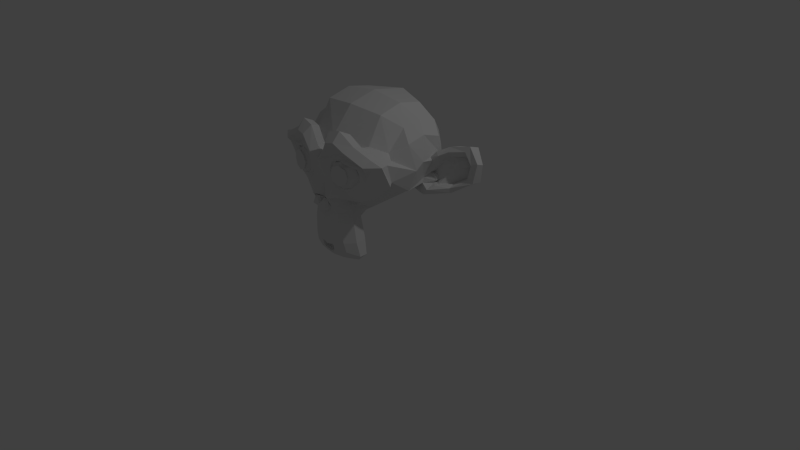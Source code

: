 # Source: UVTest.blend  (saved by Blender 2.75.0; exported with 4.5.12 LTS)
import bpy
from mathutils import Matrix  # noqa: F401  (used for matrix-valued properties, if any)

bpy.ops.wm.read_factory_settings(use_empty=True)
scene = bpy.context.scene
scene.name = 'Scene'

# ---- collections
col_collection_1 = bpy.data.collections.new('Collection 1'); scene.collection.children.link(col_collection_1)

# ---- world
world_world = bpy.data.worlds.new('World'); scene.world = world_world
world_world.color = (0.05088, 0.05088, 0.05088)
world_world.use_sun_shadow = False
world_world.sun_shadow_jitter_overblur = 0.0
world_world.cycles.sampling_method = 'MANUAL'
world_world.cycles.sample_map_resolution = 256

# ---- cameras
cam_camera = bpy.data.cameras.new('Camera')
cam_camera.clip_end = 100.0
cam_camera.lens = 35.0
cam_camera.sensor_width = 32.0
cam_camera.sensor_height = 18.0
cam_camera.ortho_scale = 7.314
cam_camera.dof.focus_distance = 0.0
cam_camera.dof.aperture_fstop = 128.0

# ---- lights
light_lamp = bpy.data.lights.new('Lamp', 'POINT')
light_lamp.transmission_factor = 0.0
light_lamp.cutoff_distance = 30.0
light_lamp.energy = 100.0
light_lamp.shadow_buffer_clip_start = 1.001
light_lamp.shadow_soft_size = 0.1
light_lamp.shadow_maximum_resolution = 0.006
light_lamp.use_absolute_resolution = True
light_lamp.cycles.use_multiple_importance_sampling = False

# ---- meshes
me_suzanne = bpy.data.meshes.new('Suzanne')
me_suzanne.from_pydata([(0.4375, -0.7656, 0.1641), (-0.4375, -0.7656, 0.1641), (0.5, -0.6875, 0.09375), (-0.5, -0.6875, 0.09375), (0.5469, -0.5781, 0.05469), (-0.5469, -0.5781, 0.05469), (0.3516, -0.6172, -0.02344), (-0.3516, -0.6172, -0.02344), (0.3516, -0.7188, 0.03125), (-0.3516, -0.7188, 0.03125), (0.3516, -0.7812, 0.1328), (-0.3516, -0.7812, 0.1328), (0.2734, -0.7969, 0.1641), (-0.2734, -0.7969, 0.1641), (0.2031, -0.7422, 0.09375), (-0.2031, -0.7422, 0.09375), (0.1562, -0.6484, 0.05469), (-0.1562, -0.6484, 0.05469), (0.07812, -0.6562, 0.2422), (-0.07812, -0.6562, 0.2422), (0.1406, -0.7422, 0.2422), (-0.1406, -0.7422, 0.2422), (0.2422, -0.7969, 0.2422), (-0.2422, -0.7969, 0.2422), (0.2734, -0.7969, 0.3281), (-0.2734, -0.7969, 0.3281), (0.2031, -0.7422, 0.3906), (-0.2031, -0.7422, 0.3906), (0.1562, -0.6484, 0.4375), (-0.1562, -0.6484, 0.4375), (0.3516, -0.6172, 0.5156), (-0.3516, -0.6172, 0.5156), (0.3516, -0.7188, 0.4531), (-0.3516, -0.7188, 0.4531), (0.3516, -0.7812, 0.3594), (-0.3516, -0.7812, 0.3594), (0.4375, -0.7656, 0.3281), (-0.4375, -0.7656, 0.3281), (0.5, -0.6875, 0.3906), (-0.5, -0.6875, 0.3906), (0.5469, -0.5781, 0.4375), (-0.5469, -0.5781, 0.4375), (0.625, -0.5625, 0.2422), (-0.625, -0.5625, 0.2422), (0.5625, -0.6719, 0.2422), (-0.5625, -0.6719, 0.2422), (0.4688, -0.7578, 0.2422), (-0.4688, -0.7578, 0.2422), (0.4766, -0.7734, 0.2422), (-0.4766, -0.7734, 0.2422), (0.4453, -0.7812, 0.3359), (-0.4453, -0.7812, 0.3359), (0.3516, -0.8047, 0.375), (-0.3516, -0.8047, 0.375), (0.2656, -0.8203, 0.3359), (-0.2656, -0.8203, 0.3359), (0.2266, -0.8203, 0.2422), (-0.2266, -0.8203, 0.2422), (0.2656, -0.8203, 0.1562), (-0.2656, -0.8203, 0.1562), (0.3516, -0.8281, 0.2422), (-0.3516, -0.8281, 0.2422), (0.3516, -0.8047, 0.1172), (-0.3516, -0.8047, 0.1172), (0.4453, -0.7812, 0.1562), (-0.4453, -0.7812, 0.1562), (0.0, -0.7422, 0.4297), (0.0, -0.8203, 0.3516), (0.0, -0.7344, -0.6797), (0.0, -0.7812, -0.3203), (0.0, -0.7969, -0.1875), (0.0, -0.7188, -0.7734), (0.0, -0.6016, 0.4062), (0.0, -0.5703, 0.5703), (0.0, 0.5469, 0.8984), (0.0, 0.8516, 0.5625), (0.0, 0.8281, 0.07031), (0.0, 0.3516, -0.3828), (0.2031, -0.5625, -0.1875), (-0.2031, -0.5625, -0.1875), (0.3125, -0.5703, -0.4375), (-0.3125, -0.5703, -0.4375), (0.3516, -0.5703, -0.6953), (-0.3516, -0.5703, -0.6953), (0.3672, -0.5312, -0.8906), (-0.3672, -0.5312, -0.8906), (0.3281, -0.5234, -0.9453), (-0.3281, -0.5234, -0.9453), (0.1797, -0.5547, -0.9688), (-0.1797, -0.5547, -0.9688), (0.0, -0.5781, -0.9844), (0.4375, -0.5312, -0.1406), (-0.4375, -0.5312, -0.1406), (0.6328, -0.5391, -0.03906), (-0.6328, -0.5391, -0.03906), (0.8281, -0.4453, 0.1484), (-0.8281, -0.4453, 0.1484), (0.8594, -0.5938, 0.4297), (-0.8594, -0.5938, 0.4297), (0.7109, -0.625, 0.4844), (-0.7109, -0.625, 0.4844), (0.4922, -0.6875, 0.6016), (-0.4922, -0.6875, 0.6016), (0.3203, -0.7344, 0.7578), (-0.3203, -0.7344, 0.7578), (0.1562, -0.7578, 0.7188), (-0.1562, -0.7578, 0.7188), (0.0625, -0.75, 0.4922), (-0.0625, -0.75, 0.4922), (0.1641, -0.7734, 0.4141), (-0.1641, -0.7734, 0.4141), (0.125, -0.7656, 0.3047), (-0.125, -0.7656, 0.3047), (0.2031, -0.7422, 0.09375), (-0.2031, -0.7422, 0.09375), (0.375, -0.7031, 0.01562), (-0.375, -0.7031, 0.01562), (0.4922, -0.6719, 0.0625), (-0.4922, -0.6719, 0.0625), (0.625, -0.6484, 0.1875), (-0.625, -0.6484, 0.1875), (0.6406, -0.6484, 0.2969), (-0.6406, -0.6484, 0.2969), (0.6016, -0.6641, 0.375), (-0.6016, -0.6641, 0.375), (0.4297, -0.7188, 0.4375), (-0.4297, -0.7188, 0.4375), (0.25, -0.7578, 0.4688), (-0.25, -0.7578, 0.4688), (0.0, -0.7344, -0.7656), (0.1094, -0.7344, -0.7188), (-0.1094, -0.7344, -0.7188), (0.1172, -0.7109, -0.8359), (-0.1172, -0.7109, -0.8359), (0.0625, -0.6953, -0.8828), (-0.0625, -0.6953, -0.8828), (0.0, -0.6875, -0.8906), (0.0, -0.75, -0.1953), (0.0, -0.7422, -0.1406), (0.1016, -0.7422, -0.1484), (-0.1016, -0.7422, -0.1484), (0.125, -0.75, -0.2266), (-0.125, -0.75, -0.2266), (0.08594, -0.7422, -0.2891), (-0.08594, -0.7422, -0.2891), (0.3984, -0.6719, -0.04688), (-0.3984, -0.6719, -0.04688), (0.6172, -0.625, 0.05469), (-0.6172, -0.625, 0.05469), (0.7266, -0.6016, 0.2031), (-0.7266, -0.6016, 0.2031), (0.7422, -0.6562, 0.375), (-0.7422, -0.6562, 0.375), (0.6875, -0.7266, 0.4141), (-0.6875, -0.7266, 0.4141), (0.4375, -0.7969, 0.5469), (-0.4375, -0.7969, 0.5469), (0.3125, -0.8359, 0.6406), (-0.3125, -0.8359, 0.6406), (0.2031, -0.8516, 0.6172), (-0.2031, -0.8516, 0.6172), (0.1016, -0.8438, 0.4297), (-0.1016, -0.8438, 0.4297), (0.125, -0.8125, -0.1016), (-0.125, -0.8125, -0.1016), (0.2109, -0.7109, -0.4453), (-0.2109, -0.7109, -0.4453), (0.25, -0.6875, -0.7031), (-0.25, -0.6875, -0.7031), (0.2656, -0.6641, -0.8203), (-0.2656, -0.6641, -0.8203), (0.2344, -0.6328, -0.9141), (-0.2344, -0.6328, -0.9141), (0.1641, -0.6328, -0.9297), (-0.1641, -0.6328, -0.9297), (0.0, -0.6406, -0.9453), (0.0, -0.7266, 0.04688), (0.0, -0.7656, 0.2109), (0.3281, -0.7422, 0.4766), (-0.3281, -0.7422, 0.4766), (0.1641, -0.75, 0.1406), (-0.1641, -0.75, 0.1406), (0.1328, -0.7578, 0.2109), (-0.1328, -0.7578, 0.2109), (0.1172, -0.7344, -0.6875), (-0.1172, -0.7344, -0.6875), (0.07812, -0.75, -0.4453), (-0.07812, -0.75, -0.4453), (0.0, -0.75, -0.4453), (0.0, -0.7422, -0.3281), (0.09375, -0.7812, -0.2734), (-0.09375, -0.7812, -0.2734), (0.1328, -0.7969, -0.2266), (-0.1328, -0.7969, -0.2266), (0.1094, -0.7812, -0.1328), (-0.1094, -0.7812, -0.1328), (0.03906, -0.7812, -0.125), (-0.03906, -0.7812, -0.125), (0.0, -0.8281, -0.2031), (0.04688, -0.8125, -0.1484), (-0.04688, -0.8125, -0.1484), (0.09375, -0.8125, -0.1562), (-0.09375, -0.8125, -0.1562), (0.1094, -0.8281, -0.2266), (-0.1094, -0.8281, -0.2266), (0.07812, -0.8047, -0.25), (-0.07812, -0.8047, -0.25), (0.0, -0.8047, -0.2891), (0.2578, -0.5547, -0.3125), (-0.2578, -0.5547, -0.3125), (0.1641, -0.7109, -0.2422), (-0.1641, -0.7109, -0.2422), (0.1797, -0.7109, -0.3125), (-0.1797, -0.7109, -0.3125), (0.2344, -0.5547, -0.25), (-0.2344, -0.5547, -0.25), (0.0, -0.6875, -0.875), (0.04688, -0.6875, -0.8672), (-0.04688, -0.6875, -0.8672), (0.09375, -0.7109, -0.8203), (-0.09375, -0.7109, -0.8203), (0.09375, -0.7266, -0.7422), (-0.09375, -0.7266, -0.7422), (0.0, -0.6562, -0.7812), (0.09375, -0.6641, -0.75), (-0.09375, -0.6641, -0.75), (0.09375, -0.6406, -0.8125), (-0.09375, -0.6406, -0.8125), (0.04688, -0.6328, -0.8516), (-0.04688, -0.6328, -0.8516), (0.0, -0.6328, -0.8594), (0.1719, -0.7812, 0.2188), (-0.1719, -0.7812, 0.2188), (0.1875, -0.7734, 0.1562), (-0.1875, -0.7734, 0.1562), (0.3359, -0.7578, 0.4297), (-0.3359, -0.7578, 0.4297), (0.2734, -0.7734, 0.4219), (-0.2734, -0.7734, 0.4219), (0.4219, -0.7734, 0.3984), (-0.4219, -0.7734, 0.3984), (0.5625, -0.6953, 0.3516), (-0.5625, -0.6953, 0.3516), (0.5859, -0.6875, 0.2891), (-0.5859, -0.6875, 0.2891), (0.5781, -0.6797, 0.1953), (-0.5781, -0.6797, 0.1953), (0.4766, -0.7188, 0.1016), (-0.4766, -0.7188, 0.1016), (0.375, -0.7422, 0.0625), (-0.375, -0.7422, 0.0625), (0.2266, -0.7812, 0.1094), (-0.2266, -0.7812, 0.1094), (0.1797, -0.7812, 0.2969), (-0.1797, -0.7812, 0.2969), (0.2109, -0.7812, 0.375), (-0.2109, -0.7812, 0.375), (0.2344, -0.7578, 0.3594), (-0.2344, -0.7578, 0.3594), (0.1953, -0.7578, 0.2969), (-0.1953, -0.7578, 0.2969), (0.2422, -0.7578, 0.125), (-0.2422, -0.7578, 0.125), (0.375, -0.7266, 0.08594), (-0.375, -0.7266, 0.08594), (0.4609, -0.7031, 0.1172), (-0.4609, -0.7031, 0.1172), (0.5469, -0.6719, 0.2109), (-0.5469, -0.6719, 0.2109), (0.5547, -0.6719, 0.2812), (-0.5547, -0.6719, 0.2812), (0.5312, -0.6797, 0.3359), (-0.5312, -0.6797, 0.3359), (0.4141, -0.75, 0.3906), (-0.4141, -0.75, 0.3906), (0.2812, -0.7656, 0.3984), (-0.2812, -0.7656, 0.3984), (0.3359, -0.75, 0.4062), (-0.3359, -0.75, 0.4062), (0.2031, -0.75, 0.1719), (-0.2031, -0.75, 0.1719), (0.1953, -0.75, 0.2266), (-0.1953, -0.75, 0.2266), (0.1094, -0.6094, 0.4609), (-0.1094, -0.6094, 0.4609), (0.1953, -0.6172, 0.6641), (-0.1953, -0.6172, 0.6641), (0.3359, -0.5938, 0.6875), (-0.3359, -0.5938, 0.6875), (0.4844, -0.5547, 0.5547), (-0.4844, -0.5547, 0.5547), (0.6797, -0.4922, 0.4531), (-0.6797, -0.4922, 0.4531), (0.7969, -0.4609, 0.4062), (-0.7969, -0.4609, 0.4062), (0.7734, -0.375, 0.1641), (-0.7734, -0.375, 0.1641), (0.6016, -0.4141, 0.0), (-0.6016, -0.4141, 0.0), (0.4375, -0.4688, -0.09375), (-0.4375, -0.4688, -0.09375), (0.0, -0.2891, 0.8984), (0.0, 0.07812, 0.9844), (0.0, 0.6719, -0.1953), (0.0, -0.1875, -0.4609), (0.0, -0.4609, -0.9766), (0.0, -0.3438, -0.8047), (0.0, -0.3203, -0.5703), (0.0, -0.2812, -0.4844), (0.8516, -0.05469, 0.2344), (-0.8516, -0.05469, 0.2344), (0.8594, 0.04688, 0.3203), (-0.8594, 0.04688, 0.3203), (0.7734, 0.4375, 0.2656), (-0.7734, 0.4375, 0.2656), (0.4609, 0.7031, 0.4375), (-0.4609, 0.7031, 0.4375), (0.7344, -0.07031, -0.04688), (-0.7344, -0.07031, -0.04688), (0.5938, 0.1641, -0.125), (-0.5938, 0.1641, -0.125), (0.6406, 0.4297, -0.007812), (-0.6406, 0.4297, -0.007812), (0.3359, 0.6641, 0.05469), (-0.3359, 0.6641, 0.05469), (0.2344, -0.4062, -0.3516), (-0.2344, -0.4062, -0.3516), (0.1797, -0.2578, -0.4141), (-0.1797, -0.2578, -0.4141), (0.2891, -0.3828, -0.7109), (-0.2891, -0.3828, -0.7109), (0.25, -0.3906, -0.5), (-0.25, -0.3906, -0.5), (0.3281, -0.3984, -0.9141), (-0.3281, -0.3984, -0.9141), (0.1406, -0.3672, -0.7578), (-0.1406, -0.3672, -0.7578), (0.125, -0.3594, -0.5391), (-0.125, -0.3594, -0.5391), (0.1641, -0.4375, -0.9453), (-0.1641, -0.4375, -0.9453), (0.2188, -0.4297, -0.2812), (-0.2188, -0.4297, -0.2812), (0.2109, -0.4688, -0.2266), (-0.2109, -0.4688, -0.2266), (0.2031, -0.5, -0.1719), (-0.2031, -0.5, -0.1719), (0.2109, -0.1641, -0.3906), (-0.2109, -0.1641, -0.3906), (0.2969, 0.2656, -0.3125), (-0.2969, 0.2656, -0.3125), (0.3438, 0.5391, -0.1484), (-0.3438, 0.5391, -0.1484), (0.4531, 0.3828, 0.8672), (-0.4531, 0.3828, 0.8672), (0.4531, 0.07031, 0.9297), (-0.4531, 0.07031, 0.9297), (0.4531, -0.2344, 0.8516), (-0.4531, -0.2344, 0.8516), (0.4609, -0.4297, 0.5234), (-0.4609, -0.4297, 0.5234), (0.7266, -0.3359, 0.4062), (-0.7266, -0.3359, 0.4062), (0.6328, -0.2812, 0.4531), (-0.6328, -0.2812, 0.4531), (0.6406, -0.05469, 0.7031), (-0.6406, -0.05469, 0.7031), (0.7969, -0.125, 0.5625), (-0.7969, -0.125, 0.5625), (0.7969, 0.1172, 0.6172), (-0.7969, 0.1172, 0.6172), (0.6406, 0.1953, 0.75), (-0.6406, 0.1953, 0.75), (0.6406, 0.4453, 0.6797), (-0.6406, 0.4453, 0.6797), (0.7969, 0.3594, 0.5391), (-0.7969, 0.3594, 0.5391), (0.6172, 0.5859, 0.3281), (-0.6172, 0.5859, 0.3281), (0.4844, 0.5469, 0.02344), (-0.4844, 0.5469, 0.02344), (0.8203, 0.2031, 0.3281), (-0.8203, 0.2031, 0.3281), (0.4062, -0.1484, -0.1719), (-0.4062, -0.1484, -0.1719), (0.4297, 0.2109, -0.1953), (-0.4297, 0.2109, -0.1953), (0.8906, 0.2344, 0.4062), (-0.8906, 0.2344, 0.4062), (0.7734, 0.125, -0.1406), (-0.7734, 0.125, -0.1406), (1.039, 0.3281, -0.1016), (-1.039, 0.3281, -0.1016), (1.281, 0.4297, 0.05469), (-1.281, 0.4297, 0.05469), (1.352, 0.4219, 0.3203), (-1.352, 0.4219, 0.3203), (1.234, 0.4219, 0.5078), (-1.234, 0.4219, 0.5078), (1.023, 0.3125, 0.4766), (-1.023, 0.3125, 0.4766), (1.016, 0.2891, 0.4141), (-1.016, 0.2891, 0.4141), (1.188, 0.3906, 0.4375), (-1.188, 0.3906, 0.4375), (1.266, 0.4062, 0.2891), (-1.266, 0.4062, 0.2891), (1.211, 0.4062, 0.07812), (-1.211, 0.4062, 0.07812), (1.031, 0.3047, -0.03906), (-1.031, 0.3047, -0.03906), (0.8281, 0.1328, -0.07031), (-0.8281, 0.1328, -0.07031), (0.9219, 0.2188, 0.3594), (-0.9219, 0.2188, 0.3594), (0.9453, 0.2891, 0.3047), (-0.9453, 0.2891, 0.3047), (0.8828, 0.2109, -0.02344), (-0.8828, 0.2109, -0.02344), (1.039, 0.3672, 0.0), (-1.039, 0.3672, 0.0), (1.188, 0.4453, 0.09375), (-1.188, 0.4453, 0.09375), (1.234, 0.4453, 0.25), (-1.234, 0.4453, 0.25), (1.172, 0.4375, 0.3594), (-1.172, 0.4375, 0.3594), (1.023, 0.3594, 0.3438), (-1.023, 0.3594, 0.3438), (0.8438, 0.2109, 0.2891), (-0.8438, 0.2109, 0.2891), (0.8359, 0.2734, 0.1719), (-0.8359, 0.2734, 0.1719), (0.7578, 0.2734, 0.09375), (-0.7578, 0.2734, 0.09375), (0.8203, 0.2734, 0.08594), (-0.8203, 0.2734, 0.08594), (0.8438, 0.2734, 0.01562), (-0.8438, 0.2734, 0.01562), (0.8125, 0.2734, -0.01562), (-0.8125, 0.2734, -0.01562), (0.7266, 0.07031, 0.0), (-0.7266, 0.07031, 0.0), (0.7188, 0.1719, -0.02344), (-0.7188, 0.1719, -0.02344), (0.7188, 0.1875, 0.03906), (-0.7188, 0.1875, 0.03906), (0.7969, 0.2109, 0.2031), (-0.7969, 0.2109, 0.2031), (0.8906, 0.2656, 0.2422), (-0.8906, 0.2656, 0.2422), (0.8906, 0.3203, 0.2344), (-0.8906, 0.3203, 0.2344), (0.8125, 0.3203, -0.01562), (-0.8125, 0.3203, -0.01562), (0.8516, 0.3203, 0.01562), (-0.8516, 0.3203, 0.01562), (0.8281, 0.3203, 0.07812), (-0.8281, 0.3203, 0.07812), (0.7656, 0.3203, 0.09375), (-0.7656, 0.3203, 0.09375), (0.8438, 0.3203, 0.1719), (-0.8438, 0.3203, 0.1719), (1.039, 0.4141, 0.3281), (-1.039, 0.4141, 0.3281), (1.188, 0.4844, 0.3438), (-1.188, 0.4844, 0.3438), (1.258, 0.4922, 0.2422), (-1.258, 0.4922, 0.2422), (1.211, 0.4844, 0.08594), (-1.211, 0.4844, 0.08594), (1.047, 0.4219, 0.0), (-1.047, 0.4219, 0.0), (0.8828, 0.2656, -0.01562), (-0.8828, 0.2656, -0.01562), (0.9531, 0.3438, 0.2891), (-0.9531, 0.3438, 0.2891), (0.8906, 0.3281, 0.1094), (-0.8906, 0.3281, 0.1094), (0.9375, 0.3359, 0.0625), (-0.9375, 0.3359, 0.0625), (1.0, 0.3672, 0.125), (-1.0, 0.3672, 0.125), (0.9609, 0.3516, 0.1719), (-0.9609, 0.3516, 0.1719), (1.016, 0.375, 0.2344), (-1.016, 0.375, 0.2344), (1.055, 0.3828, 0.1875), (-1.055, 0.3828, 0.1875), (1.109, 0.3906, 0.2109), (-1.109, 0.3906, 0.2109), (1.086, 0.3906, 0.2734), (-1.086, 0.3906, 0.2734), (1.023, 0.4844, 0.4375), (-1.023, 0.4844, 0.4375), (1.25, 0.5469, 0.4688), (-1.25, 0.5469, 0.4688), (1.367, 0.5, 0.2969), (-1.367, 0.5, 0.2969), (1.312, 0.5312, 0.05469), (-1.312, 0.5312, 0.05469), (1.039, 0.4922, -0.08594), (-1.039, 0.4922, -0.08594), (0.7891, 0.3281, -0.125), (-0.7891, 0.3281, -0.125), (0.8594, 0.3828, 0.3828), (-0.8594, 0.3828, 0.3828)], [], [(46, 0, 2, 44), (3, 1, 47, 45), (44, 2, 4, 42), (5, 3, 45, 43), (2, 8, 6, 4), (7, 9, 3, 5), (0, 10, 8, 2), (9, 11, 1, 3), (10, 12, 14, 8), (15, 13, 11, 9), (8, 14, 16, 6), (17, 15, 9, 7), (14, 20, 18, 16), (19, 21, 15, 17), (12, 22, 20, 14), (21, 23, 13, 15), (22, 24, 26, 20), (27, 25, 23, 21), (20, 26, 28, 18), (29, 27, 21, 19), (26, 32, 30, 28), (31, 33, 27, 29), (24, 34, 32, 26), (33, 35, 25, 27), (34, 36, 38, 32), (39, 37, 35, 33), (32, 38, 40, 30), (41, 39, 33, 31), (38, 44, 42, 40), (43, 45, 39, 41), (36, 46, 44, 38), (45, 47, 37, 39), (46, 36, 50, 48), (51, 37, 47, 49), (36, 34, 52, 50), (53, 35, 37, 51), (34, 24, 54, 52), (55, 25, 35, 53), (24, 22, 56, 54), (57, 23, 25, 55), (22, 12, 58, 56), (59, 13, 23, 57), (12, 10, 62, 58), (63, 11, 13, 59), (10, 0, 64, 62), (65, 1, 11, 63), (0, 46, 48, 64), (49, 47, 1, 65), (60, 64, 48), (49, 65, 61), (62, 64, 60), (61, 65, 63), (60, 58, 62), (63, 59, 61), (60, 56, 58), (59, 57, 61), (60, 54, 56), (57, 55, 61), (60, 52, 54), (55, 53, 61), (60, 50, 52), (53, 51, 61), (60, 48, 50), (51, 49, 61), (88, 173, 175, 90), (175, 174, 89, 90), (86, 171, 173, 88), (174, 172, 87, 89), (84, 169, 171, 86), (172, 170, 85, 87), (82, 167, 169, 84), (170, 168, 83, 85), (80, 165, 167, 82), (168, 166, 81, 83), (78, 91, 145, 163), (146, 92, 79, 164), (91, 93, 147, 145), (148, 94, 92, 146), (93, 95, 149, 147), (150, 96, 94, 148), (95, 97, 151, 149), (152, 98, 96, 150), (97, 99, 153, 151), (154, 100, 98, 152), (99, 101, 155, 153), (156, 102, 100, 154), (101, 103, 157, 155), (158, 104, 102, 156), (103, 105, 159, 157), (160, 106, 104, 158), (105, 107, 161, 159), (162, 108, 106, 160), (107, 66, 67, 161), (67, 66, 108, 162), (109, 127, 159, 161), (160, 128, 110, 162), (127, 178, 157, 159), (158, 179, 128, 160), (125, 155, 157, 178), (158, 156, 126, 179), (123, 153, 155, 125), (156, 154, 124, 126), (121, 151, 153, 123), (154, 152, 122, 124), (119, 149, 151, 121), (152, 150, 120, 122), (117, 147, 149, 119), (150, 148, 118, 120), (115, 145, 147, 117), (148, 146, 116, 118), (113, 163, 145, 115), (146, 164, 114, 116), (113, 180, 176, 163), (176, 181, 114, 164), (109, 161, 67, 111), (67, 162, 110, 112), (111, 67, 177, 182), (177, 67, 112, 183), (176, 180, 182, 177), (183, 181, 176, 177), (134, 136, 175, 173), (175, 136, 135, 174), (132, 134, 173, 171), (174, 135, 133, 172), (130, 132, 171, 169), (172, 133, 131, 170), (165, 186, 184, 167), (185, 187, 166, 168), (130, 169, 167, 184), (168, 170, 131, 185), (143, 189, 188, 186), (188, 189, 144, 187), (184, 186, 188, 68), (188, 187, 185, 68), (129, 130, 184, 68), (185, 131, 129, 68), (141, 192, 190, 143), (191, 193, 142, 144), (139, 194, 192, 141), (193, 195, 140, 142), (138, 196, 194, 139), (195, 197, 138, 140), (137, 70, 196, 138), (197, 70, 137, 138), (189, 143, 190, 69), (191, 144, 189, 69), (69, 190, 205, 207), (206, 191, 69, 207), (70, 198, 199, 196), (200, 198, 70, 197), (196, 199, 201, 194), (202, 200, 197, 195), (194, 201, 203, 192), (204, 202, 195, 193), (192, 203, 205, 190), (206, 204, 193, 191), (198, 203, 201, 199), (202, 204, 198, 200), (198, 207, 205, 203), (206, 207, 198, 204), (138, 139, 163, 176), (164, 140, 138, 176), (139, 141, 210, 163), (211, 142, 140, 164), (141, 143, 212, 210), (213, 144, 142, 211), (143, 186, 165, 212), (166, 187, 144, 213), (80, 208, 212, 165), (213, 209, 81, 166), (208, 214, 210, 212), (211, 215, 209, 213), (78, 163, 210, 214), (211, 164, 79, 215), (130, 129, 71, 221), (71, 129, 131, 222), (132, 130, 221, 219), (222, 131, 133, 220), (134, 132, 219, 217), (220, 133, 135, 218), (136, 134, 217, 216), (218, 135, 136, 216), (216, 217, 228, 230), (229, 218, 216, 230), (217, 219, 226, 228), (227, 220, 218, 229), (219, 221, 224, 226), (225, 222, 220, 227), (221, 71, 223, 224), (223, 71, 222, 225), (223, 230, 228, 224), (229, 230, 223, 225), (224, 228, 226), (227, 229, 225), (182, 180, 233, 231), (234, 181, 183, 232), (111, 182, 231, 253), (232, 183, 112, 254), (109, 111, 253, 255), (254, 112, 110, 256), (180, 113, 251, 233), (252, 114, 181, 234), (113, 115, 249, 251), (250, 116, 114, 252), (115, 117, 247, 249), (248, 118, 116, 250), (117, 119, 245, 247), (246, 120, 118, 248), (119, 121, 243, 245), (244, 122, 120, 246), (121, 123, 241, 243), (242, 124, 122, 244), (123, 125, 239, 241), (240, 126, 124, 242), (125, 178, 235, 239), (236, 179, 126, 240), (178, 127, 237, 235), (238, 128, 179, 236), (127, 109, 255, 237), (256, 110, 128, 238), (237, 255, 257, 275), (258, 256, 238, 276), (235, 237, 275, 277), (276, 238, 236, 278), (239, 235, 277, 273), (278, 236, 240, 274), (241, 239, 273, 271), (274, 240, 242, 272), (243, 241, 271, 269), (272, 242, 244, 270), (245, 243, 269, 267), (270, 244, 246, 268), (247, 245, 267, 265), (268, 246, 248, 266), (249, 247, 265, 263), (266, 248, 250, 264), (251, 249, 263, 261), (264, 250, 252, 262), (233, 251, 261, 279), (262, 252, 234, 280), (255, 253, 259, 257), (260, 254, 256, 258), (253, 231, 281, 259), (282, 232, 254, 260), (231, 233, 279, 281), (280, 234, 232, 282), (66, 107, 283, 72), (284, 108, 66, 72), (107, 105, 285, 283), (286, 106, 108, 284), (105, 103, 287, 285), (288, 104, 106, 286), (103, 101, 289, 287), (290, 102, 104, 288), (101, 99, 291, 289), (292, 100, 102, 290), (99, 97, 293, 291), (294, 98, 100, 292), (97, 95, 295, 293), (296, 96, 98, 294), (95, 93, 297, 295), (298, 94, 96, 296), (93, 91, 299, 297), (300, 92, 94, 298), (307, 308, 327, 337), (328, 308, 307, 338), (306, 307, 337, 335), (338, 307, 306, 336), (305, 306, 335, 339), (336, 306, 305, 340), (88, 90, 305, 339), (305, 90, 89, 340), (86, 88, 339, 333), (340, 89, 87, 334), (84, 86, 333, 329), (334, 87, 85, 330), (82, 84, 329, 331), (330, 85, 83, 332), (329, 335, 337, 331), (338, 336, 330, 332), (329, 333, 339, 335), (340, 334, 330, 336), (325, 331, 337, 327), (338, 332, 326, 328), (80, 82, 331, 325), (332, 83, 81, 326), (208, 341, 343, 214), (344, 342, 209, 215), (80, 325, 341, 208), (342, 326, 81, 209), (78, 214, 343, 345), (344, 215, 79, 346), (78, 345, 299, 91), (300, 346, 79, 92), (76, 323, 351, 303), (352, 324, 76, 303), (303, 351, 349, 77), (350, 352, 303, 77), (77, 349, 347, 304), (348, 350, 77, 304), (304, 347, 327, 308), (328, 348, 304, 308), (325, 327, 347, 341), (348, 328, 326, 342), (295, 297, 317, 309), (318, 298, 296, 310), (75, 315, 323, 76), (324, 316, 75, 76), (301, 357, 355, 302), (356, 358, 301, 302), (302, 355, 353, 74), (354, 356, 302, 74), (74, 353, 315, 75), (316, 354, 74, 75), (291, 293, 361, 363), (362, 294, 292, 364), (363, 361, 367, 365), (368, 362, 364, 366), (365, 367, 369, 371), (370, 368, 366, 372), (371, 369, 375, 373), (376, 370, 372, 374), (313, 377, 373, 375), (374, 378, 314, 376), (315, 353, 373, 377), (374, 354, 316, 378), (353, 355, 371, 373), (372, 356, 354, 374), (355, 357, 365, 371), (366, 358, 356, 372), (357, 359, 363, 365), (364, 360, 358, 366), (289, 291, 363, 359), (364, 292, 290, 360), (73, 359, 357, 301), (358, 360, 73, 301), (283, 285, 287, 289), (288, 286, 284, 290), (283, 289, 359, 73), (360, 290, 284, 73), (72, 283, 73), (73, 284, 72), (293, 295, 309, 361), (310, 296, 294, 362), (309, 311, 367, 361), (368, 312, 310, 362), (311, 381, 369, 367), (370, 382, 312, 368), (313, 375, 369, 381), (370, 376, 314, 382), (347, 349, 385, 383), (386, 350, 348, 384), (317, 383, 385, 319), (386, 384, 318, 320), (297, 299, 383, 317), (384, 300, 298, 318), (299, 343, 341, 383), (342, 344, 300, 384), (341, 347, 383), (384, 348, 342), (299, 345, 343), (344, 346, 300), (313, 321, 379, 377), (380, 322, 314, 378), (315, 377, 379, 323), (380, 378, 316, 324), (319, 385, 379, 321), (380, 386, 320, 322), (349, 351, 379, 385), (380, 352, 350, 386), (323, 379, 351), (352, 380, 324), (399, 387, 413, 401), (414, 388, 400, 402), (399, 401, 403, 397), (404, 402, 400, 398), (397, 403, 405, 395), (406, 404, 398, 396), (395, 405, 407, 393), (408, 406, 396, 394), (393, 407, 409, 391), (410, 408, 394, 392), (391, 409, 411, 389), (412, 410, 392, 390), (409, 419, 417, 411), (418, 420, 410, 412), (407, 421, 419, 409), (420, 422, 408, 410), (405, 423, 421, 407), (422, 424, 406, 408), (403, 425, 423, 405), (424, 426, 404, 406), (401, 427, 425, 403), (426, 428, 402, 404), (401, 413, 415, 427), (416, 414, 402, 428), (317, 319, 443, 441), (444, 320, 318, 442), (319, 389, 411, 443), (412, 390, 320, 444), (309, 317, 441, 311), (442, 318, 310, 312), (381, 429, 413, 387), (414, 430, 382, 388), (411, 417, 439, 443), (440, 418, 412, 444), (437, 445, 443, 439), (444, 446, 438, 440), (433, 445, 437, 435), (438, 446, 434, 436), (431, 447, 445, 433), (446, 448, 432, 434), (429, 447, 431, 449), (432, 448, 430, 450), (413, 429, 449, 415), (450, 430, 414, 416), (311, 447, 429, 381), (430, 448, 312, 382), (311, 441, 445, 447), (446, 442, 312, 448), (441, 443, 445), (446, 444, 442), (415, 449, 451, 475), (452, 450, 416, 476), (449, 431, 461, 451), (462, 432, 450, 452), (431, 433, 459, 461), (460, 434, 432, 462), (433, 435, 457, 459), (458, 436, 434, 460), (435, 437, 455, 457), (456, 438, 436, 458), (437, 439, 453, 455), (454, 440, 438, 456), (439, 417, 473, 453), (474, 418, 440, 454), (427, 415, 475, 463), (476, 416, 428, 464), (425, 427, 463, 465), (464, 428, 426, 466), (423, 425, 465, 467), (466, 426, 424, 468), (421, 423, 467, 469), (468, 424, 422, 470), (419, 421, 469, 471), (470, 422, 420, 472), (417, 419, 471, 473), (472, 420, 418, 474), (457, 455, 479, 477), (480, 456, 458, 478), (477, 479, 481, 483), (482, 480, 478, 484), (483, 481, 487, 485), (488, 482, 484, 486), (485, 487, 489, 491), (490, 488, 486, 492), (463, 475, 485, 491), (486, 476, 464, 492), (451, 483, 485, 475), (486, 484, 452, 476), (451, 461, 477, 483), (478, 462, 452, 484), (457, 477, 461, 459), (462, 478, 458, 460), (453, 473, 479, 455), (480, 474, 454, 456), (471, 481, 479, 473), (480, 482, 472, 474), (469, 487, 481, 471), (482, 488, 470, 472), (467, 489, 487, 469), (488, 490, 468, 470), (465, 491, 489, 467), (490, 492, 466, 468), (463, 491, 465), (466, 492, 464), (391, 389, 503, 501), (504, 390, 392, 502), (393, 391, 501, 499), (502, 392, 394, 500), (395, 393, 499, 497), (500, 394, 396, 498), (397, 395, 497, 495), (498, 396, 398, 496), (399, 397, 495, 493), (496, 398, 400, 494), (387, 399, 493, 505), (494, 400, 388, 506), (493, 501, 503, 505), (504, 502, 494, 506), (493, 495, 499, 501), (500, 496, 494, 502), (495, 497, 499), (500, 498, 496), (313, 381, 387, 505), (388, 382, 314, 506), (313, 505, 503, 321), (504, 506, 314, 322), (319, 321, 503, 389), (504, 322, 320, 390)])
_uv = me_suzanne.uv_layers.new(name='UVMap')
_uv.uv.foreach_set('vector', [0.08196, 0.7813, 0.08226, 0.7665, 0.1037, 0.7588, 0.1043, 0.7912, 0.4563, 0.7514, 0.4774, 0.76, 0.477, 0.7748, 0.4543, 0.7837, 0.1043, 0.7912, 0.1037, 0.7588, 0.1318, 0.7537, 0.1296, 0.8025, 0.4285, 0.7451, 0.4563, 0.7514, 0.4543, 0.7837, 0.4285, 0.7939, 0.1037, 0.7588, 0.08145, 0.7362, 0.0969, 0.714, 0.1318, 0.7537, 0.4651, 0.707, 0.4796, 0.7298, 0.4563, 0.7514, 0.4285, 0.7451, 0.08226, 0.7665, 0.07128, 0.7547, 0.08145, 0.7362, 0.1037, 0.7588, 0.4796, 0.7298, 0.4889, 0.7487, 0.4774, 0.76, 0.4563, 0.7514, 0.07128, 0.7547, 0.05621, 0.7545, 0.05047, 0.7356, 0.08145, 0.7362, 0.5105, 0.7306, 0.5039, 0.7492, 0.4889, 0.7487, 0.4796, 0.7298, 0.08145, 0.7362, 0.05047, 0.7356, 0.04168, 0.7086, 0.0969, 0.714, 0.5205, 0.704, 0.5105, 0.7306, 0.4796, 0.7298, 0.4651, 0.707, 0.05047, 0.7356, 0.02489, 0.7553, 0.0001796, 0.7459, 0.04168, 0.7086, 0.5603, 0.7431, 0.5352, 0.7514, 0.5105, 0.7306, 0.5205, 0.704, 0.05621, 0.7545, 0.04397, 0.7642, 0.02489, 0.7553, 0.05047, 0.7356, 0.5352, 0.7514, 0.5157, 0.7595, 0.5039, 0.7492, 0.5105, 0.7306, 0.04397, 0.7642, 0.04425, 0.7809, 0.02602, 0.7881, 0.02489, 0.7553, 0.5326, 0.7842, 0.5147, 0.7762, 0.5157, 0.7595, 0.5352, 0.7514, 0.02489, 0.7553, 0.02602, 0.7881, 0.002212, 0.8016, 0.0001796, 0.7459, 0.5558, 0.7987, 0.5326, 0.7842, 0.5352, 0.7514, 0.5603, 0.7431, 0.02602, 0.7881, 0.04794, 0.8111, 0.04176, 0.8376, 0.002212, 0.8016, 0.5147, 0.8329, 0.5097, 0.8061, 0.5326, 0.7842, 0.5558, 0.7987, 0.04425, 0.7809, 0.05444, 0.7922, 0.04794, 0.8111, 0.02602, 0.7881, 0.5097, 0.8061, 0.5041, 0.7869, 0.5147, 0.7762, 0.5326, 0.7842, 0.05444, 0.7922, 0.07056, 0.7924, 0.0798, 0.8124, 0.04794, 0.8111, 0.4778, 0.806, 0.4879, 0.7864, 0.5041, 0.7869, 0.5097, 0.8061, 0.04794, 0.8111, 0.0798, 0.8124, 0.09378, 0.8376, 0.04176, 0.8376, 0.4627, 0.8306, 0.4778, 0.806, 0.5097, 0.8061, 0.5147, 0.8329, 0.0798, 0.8124, 0.1043, 0.7912, 0.1296, 0.8025, 0.09378, 0.8376, 0.4285, 0.7939, 0.4543, 0.7837, 0.4778, 0.806, 0.4627, 0.8306, 0.07056, 0.7924, 0.08196, 0.7813, 0.1043, 0.7912, 0.0798, 0.8124, 0.4543, 0.7837, 0.477, 0.7748, 0.4879, 0.7864, 0.4778, 0.806, 0.08196, 0.7813, 0.07056, 0.7924, 0.06898, 0.7896, 0.07963, 0.7803, 0.4896, 0.7837, 0.4879, 0.7864, 0.477, 0.7748, 0.4794, 0.7739, 0.07056, 0.7924, 0.05444, 0.7922, 0.05563, 0.7877, 0.06898, 0.7896, 0.5031, 0.7824, 0.5041, 0.7869, 0.4879, 0.7864, 0.4896, 0.7837, 0.05444, 0.7922, 0.04425, 0.7809, 0.04816, 0.779, 0.05563, 0.7877, 0.5109, 0.7741, 0.5147, 0.7762, 0.5041, 0.7869, 0.5031, 0.7824, 0.04425, 0.7809, 0.04397, 0.7642, 0.0491, 0.7667, 0.04816, 0.779, 0.5105, 0.7617, 0.5157, 0.7595, 0.5147, 0.7762, 0.5109, 0.7741, 0.04397, 0.7642, 0.05621, 0.7545, 0.05732, 0.7587, 0.0491, 0.7667, 0.5027, 0.7533, 0.5039, 0.7492, 0.5157, 0.7595, 0.5105, 0.7617, 0.05621, 0.7545, 0.07128, 0.7547, 0.06878, 0.7585, 0.05732, 0.7587, 0.4912, 0.7527, 0.4889, 0.7487, 0.5039, 0.7492, 0.5027, 0.7533, 0.07128, 0.7547, 0.08226, 0.7665, 0.07913, 0.7673, 0.06878, 0.7585, 0.4805, 0.7609, 0.4774, 0.76, 0.4889, 0.7487, 0.4912, 0.7527, 0.08226, 0.7665, 0.08196, 0.7813, 0.07963, 0.7803, 0.07913, 0.7673, 0.4794, 0.7739, 0.477, 0.7748, 0.4774, 0.76, 0.4805, 0.7609, 0.06272, 0.7729, 0.07913, 0.7673, 0.07963, 0.7803, 0.4794, 0.7739, 0.4805, 0.7609, 0.4966, 0.7673, 0.06878, 0.7585, 0.07913, 0.7673, 0.06272, 0.7729, 0.4966, 0.7673, 0.4805, 0.7609, 0.4912, 0.7527, 0.06272, 0.7729, 0.05732, 0.7587, 0.06878, 0.7585, 0.4912, 0.7527, 0.5027, 0.7533, 0.4966, 0.7673, 0.06272, 0.7729, 0.0491, 0.7667, 0.05732, 0.7587, 0.5027, 0.7533, 0.5105, 0.7617, 0.4966, 0.7673, 0.06272, 0.7729, 0.04816, 0.779, 0.0491, 0.7667, 0.5105, 0.7617, 0.5109, 0.7741, 0.4966, 0.7673, 0.06272, 0.7729, 0.05563, 0.7877, 0.04816, 0.779, 0.5109, 0.7741, 0.5031, 0.7824, 0.4966, 0.7673, 0.06272, 0.7729, 0.06898, 0.7896, 0.05563, 0.7877, 0.5031, 0.7824, 0.4896, 0.7837, 0.4966, 0.7673, 0.06272, 0.7729, 0.07963, 0.7803, 0.06898, 0.7896, 0.4896, 0.7837, 0.4794, 0.7739, 0.4966, 0.7673, 0.2325, 0.7391, 0.2306, 0.7562, 0.1975, 0.758, 0.1975, 0.7434, 0.1975, 0.758, 0.1643, 0.7562, 0.1624, 0.7391, 0.1975, 0.7434, 0.2616, 0.7335, 0.2446, 0.7565, 0.2306, 0.7562, 0.2325, 0.7391, 0.1643, 0.7562, 0.1503, 0.7565, 0.1333, 0.7335, 0.1624, 0.7391, 0.5955, 0.05395, 0.5656, 0.07152, 0.5629, 0.04972, 0.592, 0.0415, 0.4361, 0.04967, 0.4334, 0.07153, 0.4034, 0.05396, 0.4069, 0.04146, 0.5964, 0.09313, 0.562, 0.09724, 0.5656, 0.07152, 0.5955, 0.05395, 0.4334, 0.07153, 0.437, 0.0973, 0.4025, 0.09324, 0.4034, 0.05396, 0.6048, 0.1541, 0.5591, 0.1623, 0.562, 0.09724, 0.5964, 0.09313, 0.437, 0.0973, 0.4401, 0.1624, 0.3943, 0.1543, 0.4025, 0.09324, 0.6138, 0.2341, 0.6543, 0.2852, 0.6206, 0.3116, 0.5416, 0.2812, 0.3792, 0.3121, 0.3452, 0.2858, 0.3856, 0.2344, 0.458, 0.2814, 0.6543, 0.2852, 0.6798, 0.3253, 0.6659, 0.3452, 0.6206, 0.3116, 0.3338, 0.3459, 0.3199, 0.326, 0.3452, 0.2858, 0.3792, 0.3121, 0.6798, 0.3253, 0.7141, 0.361, 0.6838, 0.3738, 0.6659, 0.3452, 0.3158, 0.3745, 0.2856, 0.3617, 0.3199, 0.326, 0.3338, 0.3459, 0.7141, 0.361, 0.7069, 0.3997, 0.6896, 0.4035, 0.6838, 0.3738, 0.3099, 0.404, 0.2927, 0.4002, 0.2856, 0.3617, 0.3158, 0.3745, 0.7069, 0.3997, 0.7027, 0.4202, 0.6822, 0.4173, 0.6896, 0.4035, 0.3172, 0.4178, 0.2967, 0.4205, 0.2927, 0.4002, 0.3099, 0.404, 0.7027, 0.4202, 0.6861, 0.4695, 0.6552, 0.4651, 0.6822, 0.4173, 0.3432, 0.4663, 0.3119, 0.4679, 0.2967, 0.4205, 0.3172, 0.4178, 0.6861, 0.4695, 0.665, 0.518, 0.64, 0.4963, 0.6552, 0.4651, 0.3974, 0.4773, 0.3898, 0.51, 0.3464, 0.4764, 0.3702, 0.4568, 0.6097, 0.5157, 0.5801, 0.5033, 0.5825, 0.4782, 0.6076, 0.4798, 0.4195, 0.4766, 0.4204, 0.5004, 0.3898, 0.51, 0.3974, 0.4773, 0.5801, 0.5033, 0.5293, 0.4811, 0.5401, 0.4479, 0.5825, 0.4782, 0.4607, 0.4477, 0.471, 0.4806, 0.4204, 0.5004, 0.4195, 0.4766, 0.5293, 0.4811, 0.5002, 0.4731, 0.5003, 0.4316, 0.5401, 0.4479, 0.5003, 0.4316, 0.5002, 0.4731, 0.471, 0.4806, 0.4607, 0.4477, 0.5603, 0.4311, 0.586, 0.4379, 0.5825, 0.4782, 0.5401, 0.4479, 0.4195, 0.4766, 0.4156, 0.4384, 0.4406, 0.4313, 0.4607, 0.4477, 0.586, 0.4379, 0.6054, 0.4348, 0.6076, 0.4798, 0.5825, 0.4782, 0.3974, 0.4773, 0.3966, 0.4363, 0.4156, 0.4384, 0.4195, 0.4766, 0.6291, 0.4222, 0.6337, 0.4532, 0.6076, 0.4798, 0.6054, 0.4348, 0.3974, 0.4773, 0.3702, 0.4568, 0.3724, 0.4254, 0.3966, 0.4363, 0.6647, 0.4089, 0.6822, 0.4173, 0.6552, 0.4651, 0.6386, 0.4388, 0.3432, 0.4663, 0.3172, 0.4178, 0.3347, 0.4097, 0.3604, 0.4401, 0.669, 0.3926, 0.6896, 0.4035, 0.6822, 0.4173, 0.6647, 0.4089, 0.3172, 0.4178, 0.3099, 0.404, 0.3305, 0.3934, 0.3347, 0.4097, 0.6637, 0.3716, 0.6838, 0.3738, 0.6896, 0.4035, 0.669, 0.3926, 0.3099, 0.404, 0.3158, 0.3745, 0.3359, 0.3723, 0.3305, 0.3934, 0.6377, 0.3424, 0.6659, 0.3452, 0.6838, 0.3738, 0.6637, 0.3716, 0.3158, 0.3745, 0.3338, 0.3459, 0.3621, 0.3431, 0.3359, 0.3723, 0.6103, 0.3276, 0.6206, 0.3116, 0.6659, 0.3452, 0.6377, 0.3424, 0.3338, 0.3459, 0.3792, 0.3121, 0.3895, 0.3281, 0.3621, 0.3431, 0.5612, 0.341, 0.5416, 0.2812, 0.6206, 0.3116, 0.6103, 0.3276, 0.3792, 0.3121, 0.458, 0.2814, 0.4389, 0.3413, 0.3895, 0.3281, 0.5612, 0.341, 0.5495, 0.3556, 0.5001, 0.3266, 0.5416, 0.2812, 0.5001, 0.3266, 0.4507, 0.3559, 0.4389, 0.3413, 0.458, 0.2814, 0.5603, 0.4311, 0.5401, 0.4479, 0.5003, 0.4316, 0.5409, 0.4044, 0.5003, 0.4316, 0.4607, 0.4477, 0.4406, 0.4313, 0.4596, 0.4046, 0.5409, 0.4044, 0.5003, 0.4316, 0.5002, 0.3788, 0.5405, 0.3766, 0.5002, 0.3788, 0.5003, 0.4316, 0.4596, 0.4046, 0.4598, 0.3768, 0.5001, 0.3266, 0.5495, 0.3556, 0.5405, 0.3766, 0.5002, 0.3788, 0.4598, 0.3768, 0.4507, 0.3559, 0.5001, 0.3266, 0.5002, 0.3788, 0.2119, 0.7748, 0.1975, 0.7738, 0.1975, 0.758, 0.2306, 0.7562, 0.1975, 0.758, 0.1975, 0.7738, 0.183, 0.7748, 0.1643, 0.7562, 0.2255, 0.7809, 0.2119, 0.7748, 0.2306, 0.7562, 0.2446, 0.7565, 0.1643, 0.7562, 0.183, 0.7748, 0.1694, 0.7809, 0.1503, 0.7565, 0.5264, 0.09433, 0.5329, 0.06694, 0.5629, 0.04972, 0.5656, 0.07152, 0.4361, 0.04967, 0.4661, 0.06691, 0.4727, 0.09433, 0.4334, 0.07153, 0.5591, 0.1623, 0.5209, 0.1666, 0.5286, 0.1021, 0.562, 0.09724, 0.4705, 0.1021, 0.4783, 0.1666, 0.4401, 0.1624, 0.437, 0.0973, 0.5264, 0.09433, 0.5656, 0.07152, 0.562, 0.09724, 0.5286, 0.1021, 0.437, 0.0973, 0.4334, 0.07153, 0.4727, 0.09433, 0.4705, 0.1021, 0.5266, 0.2128, 0.4997, 0.2026, 0.4996, 0.1672, 0.5209, 0.1666, 0.4996, 0.1672, 0.4997, 0.2026, 0.4727, 0.2129, 0.4783, 0.1666, 0.5286, 0.1021, 0.5209, 0.1666, 0.4996, 0.1672, 0.4996, 0.1057, 0.4996, 0.1672, 0.4783, 0.1666, 0.4705, 0.1021, 0.4996, 0.1057, 0.4996, 0.08625, 0.5264, 0.09433, 0.5286, 0.1021, 0.4996, 0.1057, 0.4705, 0.1021, 0.4727, 0.09433, 0.4996, 0.08625, 0.4996, 0.1057, 0.5392, 0.2346, 0.525, 0.2371, 0.5219, 0.2244, 0.5266, 0.2128, 0.4774, 0.2244, 0.4743, 0.2371, 0.4602, 0.2346, 0.4727, 0.2129, 0.532, 0.2602, 0.5233, 0.2523, 0.525, 0.2371, 0.5392, 0.2346, 0.4743, 0.2371, 0.476, 0.2522, 0.4675, 0.2601, 0.4602, 0.2346, 0.5005, 0.2684, 0.5121, 0.2573, 0.5233, 0.2523, 0.532, 0.2602, 0.476, 0.2522, 0.487, 0.2571, 0.5005, 0.2684, 0.4675, 0.2601, 0.4977, 0.2557, 0.4998, 0.2488, 0.5121, 0.2573, 0.5005, 0.2684, 0.487, 0.2571, 0.4998, 0.2488, 0.4977, 0.2557, 0.5005, 0.2684, 0.4997, 0.2026, 0.5266, 0.2128, 0.5219, 0.2244, 0.4997, 0.213, 0.4774, 0.2244, 0.4727, 0.2129, 0.4997, 0.2026, 0.4997, 0.213, 0.4997, 0.213, 0.5219, 0.2244, 0.5161, 0.2308, 0.4997, 0.2222, 0.4832, 0.2308, 0.4774, 0.2244, 0.4997, 0.213, 0.4997, 0.2222, 0.4998, 0.2488, 0.4997, 0.2409, 0.5116, 0.2502, 0.5121, 0.2573, 0.4876, 0.2501, 0.4997, 0.2409, 0.4998, 0.2488, 0.487, 0.2571, 0.5121, 0.2573, 0.5116, 0.2502, 0.5187, 0.2477, 0.5233, 0.2523, 0.4806, 0.2476, 0.4876, 0.2501, 0.487, 0.2571, 0.476, 0.2522, 0.5233, 0.2523, 0.5187, 0.2477, 0.519, 0.2378, 0.525, 0.2371, 0.4804, 0.2378, 0.4806, 0.2476, 0.476, 0.2522, 0.4743, 0.2371, 0.525, 0.2371, 0.519, 0.2378, 0.5161, 0.2308, 0.5219, 0.2244, 0.4832, 0.2308, 0.4804, 0.2378, 0.4743, 0.2371, 0.4774, 0.2244, 0.4997, 0.2409, 0.519, 0.2378, 0.5187, 0.2477, 0.5116, 0.2502, 0.4806, 0.2476, 0.4804, 0.2378, 0.4997, 0.2409, 0.4876, 0.2501, 0.4997, 0.2409, 0.4997, 0.2222, 0.5161, 0.2308, 0.519, 0.2378, 0.4832, 0.2308, 0.4997, 0.2222, 0.4997, 0.2409, 0.4804, 0.2378, 0.5005, 0.2684, 0.532, 0.2602, 0.5416, 0.2812, 0.5001, 0.3266, 0.458, 0.2814, 0.4675, 0.2601, 0.5005, 0.2684, 0.5001, 0.3266, 0.532, 0.2602, 0.5392, 0.2346, 0.5574, 0.2283, 0.5416, 0.2812, 0.442, 0.2284, 0.4602, 0.2346, 0.4675, 0.2601, 0.458, 0.2814, 0.5392, 0.2346, 0.5266, 0.2128, 0.5579, 0.2031, 0.5574, 0.2283, 0.4414, 0.2032, 0.4727, 0.2129, 0.4602, 0.2346, 0.442, 0.2284, 0.5266, 0.2128, 0.5209, 0.1666, 0.5591, 0.1623, 0.5579, 0.2031, 0.4401, 0.1624, 0.4783, 0.1666, 0.4727, 0.2129, 0.4414, 0.2032, 0.6048, 0.1541, 0.6113, 0.192, 0.5579, 0.2031, 0.5591, 0.1623, 0.4414, 0.2032, 0.3879, 0.1923, 0.3943, 0.1543, 0.4401, 0.1624, 0.6113, 0.192, 0.6131, 0.2118, 0.5574, 0.2283, 0.5579, 0.2031, 0.442, 0.2284, 0.3862, 0.2121, 0.3879, 0.1923, 0.4414, 0.2032, 0.6138, 0.2341, 0.5416, 0.2812, 0.5574, 0.2283, 0.6131, 0.2118, 0.442, 0.2284, 0.458, 0.2814, 0.3856, 0.2344, 0.3862, 0.2121, 0.5264, 0.09433, 0.4996, 0.08625, 0.4996, 0.08309, 0.523, 0.08841, 0.4996, 0.08309, 0.4996, 0.08625, 0.4727, 0.09433, 0.4761, 0.08841, 0.5329, 0.06694, 0.5264, 0.09433, 0.523, 0.08841, 0.5281, 0.06888, 0.4761, 0.08841, 0.4727, 0.09433, 0.4661, 0.06691, 0.471, 0.06885, 0.2119, 0.7748, 0.2255, 0.7809, 0.2221, 0.7852, 0.2087, 0.7788, 0.1728, 0.7852, 0.1694, 0.7809, 0.183, 0.7748, 0.1862, 0.7788, 0.1975, 0.7738, 0.2119, 0.7748, 0.2087, 0.7788, 0.1975, 0.7772, 0.1862, 0.7788, 0.183, 0.7748, 0.1975, 0.7738, 0.1975, 0.7772, 0.1975, 0.7772, 0.2087, 0.7788, 0.2056, 0.7906, 0.1975, 0.789, 0.1893, 0.7906, 0.1862, 0.7788, 0.1975, 0.7772, 0.1975, 0.789, 0.2087, 0.7788, 0.2221, 0.7852, 0.2154, 0.7953, 0.2056, 0.7906, 0.1795, 0.7953, 0.1728, 0.7852, 0.1862, 0.7788, 0.1893, 0.7906, 0.5281, 0.06888, 0.523, 0.08841, 0.5159, 0.07429, 0.5169, 0.06388, 0.4832, 0.07427, 0.4761, 0.08841, 0.471, 0.06885, 0.4822, 0.06384, 0.523, 0.08841, 0.4996, 0.08309, 0.4996, 0.07073, 0.5159, 0.07429, 0.4996, 0.07073, 0.4996, 0.08309, 0.4761, 0.08841, 0.4832, 0.07427, 0.4996, 0.07073, 0.4996, 0.05513, 0.5082, 0.05639, 0.5159, 0.07429, 0.491, 0.05634, 0.4996, 0.05513, 0.4996, 0.07073, 0.4832, 0.07427, 0.5159, 0.07429, 0.5082, 0.05639, 0.5169, 0.06388, 0.4822, 0.06384, 0.491, 0.05634, 0.4832, 0.07427, 0.5405, 0.3766, 0.5495, 0.3556, 0.5578, 0.3621, 0.5529, 0.3791, 0.4423, 0.3625, 0.4507, 0.3559, 0.4598, 0.3768, 0.4474, 0.3795, 0.5409, 0.4044, 0.5405, 0.3766, 0.5529, 0.3791, 0.5569, 0.3995, 0.4474, 0.3795, 0.4598, 0.3768, 0.4596, 0.4046, 0.4437, 0.3999, 0.5603, 0.4311, 0.5409, 0.4044, 0.5569, 0.3995, 0.5692, 0.4178, 0.4437, 0.3999, 0.4596, 0.4046, 0.4406, 0.4313, 0.4316, 0.4182, 0.5495, 0.3556, 0.5612, 0.341, 0.5693, 0.3513, 0.5578, 0.3621, 0.4308, 0.3517, 0.4389, 0.3413, 0.4507, 0.3559, 0.4423, 0.3625, 0.5612, 0.341, 0.6103, 0.3276, 0.6063, 0.3421, 0.5693, 0.3513, 0.3936, 0.3427, 0.3895, 0.3281, 0.4389, 0.3413, 0.4308, 0.3517, 0.6103, 0.3276, 0.6377, 0.3424, 0.6291, 0.353, 0.6063, 0.3421, 0.3707, 0.3537, 0.3621, 0.3431, 0.3895, 0.3281, 0.3936, 0.3427, 0.6377, 0.3424, 0.6637, 0.3716, 0.6523, 0.3739, 0.6291, 0.353, 0.3474, 0.3746, 0.3359, 0.3723, 0.3621, 0.3431, 0.3707, 0.3537, 0.6637, 0.3716, 0.669, 0.3926, 0.6555, 0.3936, 0.6523, 0.3739, 0.3441, 0.3944, 0.3305, 0.3934, 0.3359, 0.3723, 0.3474, 0.3746, 0.669, 0.3926, 0.6647, 0.4089, 0.6536, 0.4079, 0.6555, 0.3936, 0.3459, 0.4088, 0.3347, 0.4097, 0.3305, 0.3934, 0.3441, 0.3944, 0.6647, 0.4089, 0.6386, 0.4388, 0.627, 0.432, 0.6536, 0.4079, 0.3722, 0.4335, 0.3604, 0.4401, 0.3347, 0.4097, 0.3459, 0.4088, 0.6291, 0.4222, 0.6054, 0.4348, 0.6039, 0.4223, 0.6224, 0.4086, 0.3973, 0.4239, 0.3966, 0.4363, 0.3724, 0.4254, 0.3782, 0.4114, 0.6054, 0.4348, 0.586, 0.4379, 0.5877, 0.4246, 0.6039, 0.4223, 0.4135, 0.4255, 0.4156, 0.4384, 0.3966, 0.4363, 0.3973, 0.4239, 0.586, 0.4379, 0.5603, 0.4311, 0.5692, 0.4178, 0.5877, 0.4246, 0.4316, 0.4182, 0.4406, 0.4313, 0.4156, 0.4384, 0.4135, 0.4255, 0.5877, 0.4246, 0.5692, 0.4178, 0.5757, 0.4111, 0.5884, 0.4185, 0.4251, 0.4117, 0.4316, 0.4182, 0.4135, 0.4255, 0.4125, 0.4195, 0.6039, 0.4223, 0.5877, 0.4246, 0.5884, 0.4185, 0.602, 0.4162, 0.4125, 0.4195, 0.4135, 0.4255, 0.3973, 0.4239, 0.399, 0.4178, 0.6224, 0.4086, 0.6039, 0.4223, 0.602, 0.4162, 0.6176, 0.4052, 0.399, 0.4178, 0.3973, 0.4239, 0.3782, 0.4114, 0.3828, 0.4078, 0.6536, 0.4079, 0.627, 0.432, 0.6244, 0.4272, 0.6457, 0.405, 0.3749, 0.4287, 0.3722, 0.4335, 0.3459, 0.4088, 0.3538, 0.406, 0.6555, 0.3936, 0.6536, 0.4079, 0.6457, 0.405, 0.6482, 0.3926, 0.3538, 0.406, 0.3459, 0.4088, 0.3441, 0.3944, 0.3514, 0.3935, 0.6523, 0.3739, 0.6555, 0.3936, 0.6482, 0.3926, 0.6457, 0.3779, 0.3514, 0.3935, 0.3441, 0.3944, 0.3474, 0.3746, 0.3541, 0.3787, 0.6291, 0.353, 0.6523, 0.3739, 0.6457, 0.3779, 0.6257, 0.3578, 0.3541, 0.3787, 0.3474, 0.3746, 0.3707, 0.3537, 0.3741, 0.3585, 0.6063, 0.3421, 0.6291, 0.353, 0.6257, 0.3578, 0.6067, 0.3489, 0.3741, 0.3585, 0.3707, 0.3537, 0.3936, 0.3427, 0.3932, 0.3495, 0.5693, 0.3513, 0.6063, 0.3421, 0.6067, 0.3489, 0.5739, 0.357, 0.3932, 0.3495, 0.3936, 0.3427, 0.4308, 0.3517, 0.4262, 0.3574, 0.5578, 0.3621, 0.5693, 0.3513, 0.5739, 0.357, 0.5642, 0.3678, 0.4262, 0.3574, 0.4308, 0.3517, 0.4423, 0.3625, 0.436, 0.3682, 0.5692, 0.4178, 0.5569, 0.3995, 0.5639, 0.3976, 0.5757, 0.4111, 0.4366, 0.3981, 0.4437, 0.3999, 0.4316, 0.4182, 0.4251, 0.4117, 0.5569, 0.3995, 0.5529, 0.3791, 0.5628, 0.3806, 0.5639, 0.3976, 0.4376, 0.3811, 0.4474, 0.3795, 0.4437, 0.3999, 0.4366, 0.3981, 0.5529, 0.3791, 0.5578, 0.3621, 0.5642, 0.3678, 0.5628, 0.3806, 0.436, 0.3682, 0.4423, 0.3625, 0.4474, 0.3795, 0.4376, 0.3811, 0.5002, 0.4731, 0.5293, 0.4811, 0.5224, 0.5205, 0.4996, 0.5149, 0.4767, 0.5198, 0.471, 0.4806, 0.5002, 0.4731, 0.4996, 0.5149, 0.5293, 0.4811, 0.5801, 0.5033, 0.5698, 0.5312, 0.5224, 0.5205, 0.4289, 0.5288, 0.4204, 0.5004, 0.471, 0.4806, 0.4767, 0.5198, 0.5801, 0.5033, 0.6097, 0.5157, 0.5967, 0.5478, 0.5698, 0.5312, 0.4004, 0.5435, 0.3898, 0.51, 0.4204, 0.5004, 0.4289, 0.5288, 0.665, 0.518, 0.6861, 0.4695, 0.7202, 0.47, 0.6982, 0.5125, 0.2797, 0.4689, 0.3119, 0.4679, 0.3357, 0.5108, 0.3031, 0.5087, 0.6861, 0.4695, 0.7027, 0.4202, 0.7266, 0.4195, 0.7202, 0.47, 0.2732, 0.4197, 0.2967, 0.4205, 0.3119, 0.4679, 0.2797, 0.4689, 0.7027, 0.4202, 0.7069, 0.3997, 0.7264, 0.3987, 0.7266, 0.4195, 0.2735, 0.3992, 0.2927, 0.4002, 0.2967, 0.4205, 0.2732, 0.4197, 0.7069, 0.3997, 0.7141, 0.361, 0.7283, 0.3543, 0.7264, 0.3987, 0.2715, 0.3551, 0.2856, 0.3617, 0.2927, 0.4002, 0.2735, 0.3992, 0.7141, 0.361, 0.6798, 0.3253, 0.7043, 0.3123, 0.7283, 0.3543, 0.2953, 0.3131, 0.3199, 0.326, 0.2856, 0.3617, 0.2715, 0.3551, 0.6798, 0.3253, 0.6543, 0.2852, 0.6735, 0.2777, 0.7043, 0.3123, 0.326, 0.2783, 0.3452, 0.2858, 0.3199, 0.326, 0.2953, 0.3131, 0.7117, 0.09112, 0.7231, 0.1072, 0.7071, 0.1573, 0.6872, 0.1106, 0.2918, 0.1579, 0.2756, 0.1077, 0.2869, 0.09152, 0.3116, 0.111, 0.6954, 0.04247, 0.7117, 0.09112, 0.6872, 0.1106, 0.6676, 0.06091, 0.3116, 0.111, 0.2869, 0.09152, 0.3031, 0.04265, 0.3311, 0.06109, 0.68, 0.0001805, 0.6954, 0.04247, 0.6676, 0.06091, 0.6495, 0.02028, 0.3311, 0.06109, 0.3031, 0.04265, 0.3185, 0.0001796, 0.3491, 0.02028, 0.2325, 0.7391, 0.1975, 0.7434, 0.1978, 0.7204, 0.2303, 0.7159, 0.1971, 0.7204, 0.1975, 0.7434, 0.1624, 0.7391, 0.1646, 0.7159, 0.2616, 0.7335, 0.2325, 0.7391, 0.2303, 0.7159, 0.2628, 0.7086, 0.1646, 0.7159, 0.1624, 0.7391, 0.1333, 0.7335, 0.1322, 0.7086, 0.5955, 0.05395, 0.592, 0.0415, 0.6183, 0.03912, 0.6377, 0.07965, 0.3805, 0.03912, 0.4069, 0.04146, 0.4034, 0.05396, 0.3611, 0.07981, 0.5964, 0.09313, 0.5955, 0.05395, 0.6377, 0.07965, 0.6572, 0.1327, 0.3611, 0.07981, 0.4034, 0.05396, 0.4025, 0.09324, 0.3417, 0.1331, 0.6377, 0.07965, 0.6676, 0.06091, 0.6872, 0.1106, 0.6572, 0.1327, 0.3116, 0.111, 0.3311, 0.06109, 0.3611, 0.07981, 0.3417, 0.1331, 0.6377, 0.07965, 0.6183, 0.03912, 0.6495, 0.02028, 0.6676, 0.06091, 0.3491, 0.02028, 0.3805, 0.03912, 0.3611, 0.07981, 0.3311, 0.06109, 0.6567, 0.1785, 0.6572, 0.1327, 0.6872, 0.1106, 0.7071, 0.1573, 0.3116, 0.111, 0.3417, 0.1331, 0.3423, 0.1789, 0.2918, 0.1579, 0.6048, 0.1541, 0.5964, 0.09313, 0.6572, 0.1327, 0.6567, 0.1785, 0.3417, 0.1331, 0.4025, 0.09324, 0.3943, 0.1543, 0.3423, 0.1789, 0.6113, 0.192, 0.6516, 0.2007, 0.6401, 0.2174, 0.6131, 0.2118, 0.3592, 0.2179, 0.3476, 0.2011, 0.3879, 0.1923, 0.3862, 0.2121, 0.6048, 0.1541, 0.6567, 0.1785, 0.6516, 0.2007, 0.6113, 0.192, 0.3476, 0.2011, 0.3423, 0.1789, 0.3943, 0.1543, 0.3879, 0.1923, 0.6138, 0.2341, 0.6131, 0.2118, 0.6401, 0.2174, 0.6316, 0.2314, 0.3592, 0.2179, 0.3862, 0.2121, 0.3856, 0.2344, 0.3677, 0.2319, 0.6138, 0.2341, 0.6316, 0.2314, 0.6735, 0.2777, 0.6543, 0.2852, 0.326, 0.2783, 0.3677, 0.2319, 0.3856, 0.2344, 0.3452, 0.2858, 0.9759, 0.2424, 0.9074, 0.2662, 0.8778, 0.2357, 0.935, 0.1879, 0.1212, 0.2377, 0.09179, 0.2685, 0.02289, 0.2455, 0.06336, 0.1904, 0.935, 0.1879, 0.8778, 0.2357, 0.8263, 0.2025, 0.8614, 0.1436, 0.1725, 0.204, 0.1212, 0.2377, 0.06336, 0.1904, 0.1368, 0.1451, 0.8614, 0.1436, 0.8263, 0.2025, 0.732, 0.1692, 0.7408, 0.1162, 0.2669, 0.17, 0.1725, 0.204, 0.1368, 0.1451, 0.2578, 0.1168, 0.7408, 0.1162, 0.732, 0.1692, 0.7071, 0.1573, 0.7231, 0.1072, 0.2918, 0.1579, 0.2669, 0.17, 0.2578, 0.1168, 0.2756, 0.1077, 0.6567, 0.1785, 0.7071, 0.1573, 0.732, 0.1692, 0.6516, 0.2007, 0.2669, 0.17, 0.2918, 0.1579, 0.3423, 0.1789, 0.3476, 0.2011, 0.7283, 0.3543, 0.7043, 0.3123, 0.7693, 0.3046, 0.7874, 0.3457, 0.2303, 0.3057, 0.2953, 0.3131, 0.2715, 0.3551, 0.2126, 0.3469, 0.9998, 0.3414, 0.9142, 0.3323, 0.9074, 0.2662, 0.9759, 0.2424, 0.09179, 0.2685, 0.08576, 0.3349, 0.0001796, 0.3451, 0.02289, 0.2455, 0.851, 0.5378, 0.8247, 0.4632, 0.8648, 0.4386, 0.9159, 0.5001, 0.1367, 0.4403, 0.177, 0.4641, 0.1525, 0.5389, 0.08681, 0.5026, 0.9159, 0.5001, 0.8648, 0.4386, 0.897, 0.4058, 0.9785, 0.4267, 0.104, 0.4081, 0.1367, 0.4403, 0.08681, 0.5026, 0.02284, 0.4303, 0.9785, 0.4267, 0.897, 0.4058, 0.9142, 0.3323, 0.9998, 0.3414, 0.08576, 0.3349, 0.104, 0.4081, 0.02284, 0.4303, 0.0001796, 0.3451, 0.7266, 0.4195, 0.7264, 0.3987, 0.7521, 0.3986, 0.7665, 0.4168, 0.248, 0.3991, 0.2735, 0.3992, 0.2732, 0.4197, 0.2339, 0.4172, 0.7665, 0.4168, 0.7521, 0.3986, 0.8002, 0.3916, 0.8232, 0.4161, 0.2003, 0.3927, 0.248, 0.3991, 0.2339, 0.4172, 0.1777, 0.4173, 0.8232, 0.4161, 0.8002, 0.3916, 0.8326, 0.3815, 0.8563, 0.399, 0.1679, 0.3829, 0.2003, 0.3927, 0.1777, 0.4173, 0.1445, 0.4007, 0.8563, 0.399, 0.8326, 0.3815, 0.8537, 0.3601, 0.8783, 0.3733, 0.1466, 0.3619, 0.1679, 0.3829, 0.1445, 0.4007, 0.1222, 0.3754, 0.8511, 0.3284, 0.8821, 0.3251, 0.8783, 0.3733, 0.8537, 0.3601, 0.1222, 0.3754, 0.1178, 0.3273, 0.1488, 0.3303, 0.1466, 0.3619, 0.9142, 0.3323, 0.897, 0.4058, 0.8783, 0.3733, 0.8821, 0.3251, 0.1222, 0.3754, 0.104, 0.4081, 0.08576, 0.3349, 0.1178, 0.3273, 0.897, 0.4058, 0.8648, 0.4386, 0.8563, 0.399, 0.8783, 0.3733, 0.1445, 0.4007, 0.1367, 0.4403, 0.104, 0.4081, 0.1222, 0.3754, 0.8648, 0.4386, 0.8247, 0.4632, 0.8232, 0.4161, 0.8563, 0.399, 0.1777, 0.4173, 0.177, 0.4641, 0.1367, 0.4403, 0.1445, 0.4007, 0.8247, 0.4632, 0.7508, 0.4647, 0.7665, 0.4168, 0.8232, 0.4161, 0.2339, 0.4172, 0.2498, 0.4643, 0.177, 0.4641, 0.1777, 0.4173, 0.7202, 0.47, 0.7266, 0.4195, 0.7665, 0.4168, 0.7508, 0.4647, 0.2339, 0.4172, 0.2732, 0.4197, 0.2797, 0.4689, 0.2498, 0.4643, 0.7766, 0.5634, 0.7508, 0.4647, 0.8247, 0.4632, 0.851, 0.5378, 0.177, 0.4641, 0.2498, 0.4643, 0.2276, 0.5622, 0.1525, 0.5389, 0.7494, 0.5509, 0.7085, 0.5401, 0.6982, 0.5125, 0.7202, 0.47, 0.3031, 0.5087, 0.2943, 0.5364, 0.2542, 0.5489, 0.2797, 0.4689, 0.7494, 0.5509, 0.7202, 0.47, 0.7508, 0.4647, 0.7766, 0.5634, 0.2498, 0.4643, 0.2797, 0.4689, 0.2542, 0.5489, 0.2276, 0.5622, 0.4996, 0.5149, 0.5224, 0.5205, 0.4992, 0.5468, 0.4992, 0.5468, 0.4767, 0.5198, 0.4996, 0.5149, 0.7264, 0.3987, 0.7283, 0.3543, 0.7874, 0.3457, 0.7521, 0.3986, 0.2126, 0.3469, 0.2715, 0.3551, 0.2735, 0.3992, 0.248, 0.3991, 0.7874, 0.3457, 0.806, 0.35, 0.8002, 0.3916, 0.7521, 0.3986, 0.2003, 0.3927, 0.1941, 0.3513, 0.2126, 0.3469, 0.248, 0.3991, 0.806, 0.35, 0.8274, 0.3397, 0.8326, 0.3815, 0.8002, 0.3916, 0.1679, 0.3829, 0.1727, 0.3412, 0.1941, 0.3513, 0.2003, 0.3927, 0.8511, 0.3284, 0.8537, 0.3601, 0.8326, 0.3815, 0.8274, 0.3397, 0.1679, 0.3829, 0.1466, 0.3619, 0.1488, 0.3303, 0.1727, 0.3412, 0.732, 0.1692, 0.8263, 0.2025, 0.8147, 0.2365, 0.7398, 0.2386, 0.1844, 0.2379, 0.1725, 0.204, 0.2669, 0.17, 0.2594, 0.2395, 0.7693, 0.3046, 0.7398, 0.2386, 0.8147, 0.2365, 0.8061, 0.2681, 0.1844, 0.2379, 0.2594, 0.2395, 0.2303, 0.3057, 0.1933, 0.2695, 0.7043, 0.3123, 0.6735, 0.2777, 0.7398, 0.2386, 0.7693, 0.3046, 0.2594, 0.2395, 0.326, 0.2783, 0.2953, 0.3131, 0.2303, 0.3057, 0.6735, 0.2777, 0.6401, 0.2174, 0.6516, 0.2007, 0.7398, 0.2386, 0.3476, 0.2011, 0.3592, 0.2179, 0.326, 0.2783, 0.2594, 0.2395, 0.6516, 0.2007, 0.732, 0.1692, 0.7398, 0.2386, 0.2594, 0.2395, 0.2669, 0.17, 0.3476, 0.2011, 0.6735, 0.2777, 0.6316, 0.2314, 0.6401, 0.2174, 0.3592, 0.2179, 0.3677, 0.2319, 0.326, 0.2783, 0.8511, 0.3284, 0.8492, 0.285, 0.8761, 0.2736, 0.8821, 0.3251, 0.1233, 0.2757, 0.1503, 0.2869, 0.1488, 0.3303, 0.1178, 0.3273, 0.9142, 0.3323, 0.8821, 0.3251, 0.8761, 0.2736, 0.9074, 0.2662, 0.1233, 0.2757, 0.1178, 0.3273, 0.08576, 0.3349, 0.09179, 0.2685, 0.8061, 0.2681, 0.8147, 0.2365, 0.8761, 0.2736, 0.8492, 0.285, 0.1233, 0.2757, 0.1844, 0.2379, 0.1933, 0.2695, 0.1503, 0.2869, 0.8263, 0.2025, 0.8778, 0.2357, 0.8761, 0.2736, 0.8147, 0.2365, 0.1233, 0.2757, 0.1212, 0.2377, 0.1725, 0.204, 0.1844, 0.2379, 0.9074, 0.2662, 0.8761, 0.2736, 0.8778, 0.2357, 0.1212, 0.2377, 0.1233, 0.2757, 0.09179, 0.2685, 0.6599, 0.7434, 0.6255, 0.7188, 0.6335, 0.7064, 0.659, 0.7275, 0.5241, 0.6894, 0.5202, 0.7036, 0.479, 0.6944, 0.4914, 0.6845, 0.6599, 0.7434, 0.659, 0.7275, 0.7056, 0.7434, 0.7139, 0.7628, 0.4485, 0.6603, 0.4914, 0.6845, 0.479, 0.6944, 0.4285, 0.667, 0.7139, 0.7628, 0.7056, 0.7434, 0.7367, 0.7176, 0.751, 0.7298, 0.447, 0.6199, 0.4485, 0.6603, 0.4285, 0.667, 0.4285, 0.6173, 0.751, 0.7298, 0.7367, 0.7176, 0.741, 0.6749, 0.7556, 0.6772, 0.476, 0.5882, 0.447, 0.6199, 0.4285, 0.6173, 0.4646, 0.579, 0.7556, 0.6772, 0.741, 0.6749, 0.7185, 0.6323, 0.7286, 0.6242, 0.5228, 0.5767, 0.476, 0.5882, 0.4646, 0.579, 0.5222, 0.5638, 0.7286, 0.6242, 0.7185, 0.6323, 0.6832, 0.5966, 0.6822, 0.5781, 0.5729, 0.5792, 0.5228, 0.5767, 0.5222, 0.5638, 0.5874, 0.5677, 0.7185, 0.6323, 0.7161, 0.6476, 0.6891, 0.6133, 0.6832, 0.5966, 0.5566, 0.5859, 0.513, 0.5886, 0.5228, 0.5767, 0.5729, 0.5792, 0.741, 0.6749, 0.7322, 0.6781, 0.7161, 0.6476, 0.7185, 0.6323, 0.513, 0.5886, 0.4795, 0.5969, 0.476, 0.5882, 0.5228, 0.5767, 0.7367, 0.7176, 0.7309, 0.7069, 0.7322, 0.6781, 0.741, 0.6749, 0.4795, 0.5969, 0.4589, 0.6171, 0.447, 0.6199, 0.476, 0.5882, 0.7056, 0.7434, 0.7095, 0.7214, 0.7309, 0.7069, 0.7367, 0.7176, 0.4589, 0.6171, 0.4623, 0.6427, 0.4485, 0.6603, 0.447, 0.6199, 0.659, 0.7275, 0.6757, 0.7118, 0.7095, 0.7214, 0.7056, 0.7434, 0.4623, 0.6427, 0.492, 0.6616, 0.4914, 0.6845, 0.4485, 0.6603, 0.659, 0.7275, 0.6335, 0.7064, 0.6541, 0.696, 0.6757, 0.7118, 0.5182, 0.6672, 0.5241, 0.6894, 0.4914, 0.6845, 0.492, 0.6616, 0.7693, 0.3046, 0.8061, 0.2681, 0.808, 0.3009, 0.7912, 0.3053, 0.1917, 0.3023, 0.1933, 0.2695, 0.2303, 0.3057, 0.2085, 0.3066, 0.6416, 0.5638, 0.6822, 0.5781, 0.6832, 0.5966, 0.6571, 0.5981, 0.5729, 0.5792, 0.5874, 0.5677, 0.6251, 0.5884, 0.5892, 0.5997, 0.7874, 0.3457, 0.7693, 0.3046, 0.7912, 0.3053, 0.806, 0.35, 0.2085, 0.3066, 0.2303, 0.3057, 0.2126, 0.3469, 0.1941, 0.3513, 0.8274, 0.3397, 0.8278, 0.3316, 0.8359, 0.334, 0.8359, 0.334, 0.1642, 0.3357, 0.1722, 0.3333, 0.1727, 0.3412, 0.1642, 0.3357, 0.6832, 0.5966, 0.6891, 0.6133, 0.6739, 0.6215, 0.6571, 0.5981, 0.5605, 0.6028, 0.5566, 0.5859, 0.5729, 0.5792, 0.5892, 0.5997, 0.6709, 0.628, 0.648, 0.6087, 0.6571, 0.5981, 0.6739, 0.6215, 0.5892, 0.5997, 0.5873, 0.6135, 0.5578, 0.6094, 0.5605, 0.6028, 0.6541, 0.6333, 0.648, 0.6087, 0.6709, 0.628, 0.6645, 0.6343, 0.5578, 0.6094, 0.5873, 0.6135, 0.5649, 0.6254, 0.5573, 0.6183, 0.6491, 0.6552, 0.6296, 0.6522, 0.648, 0.6087, 0.6541, 0.6333, 0.5873, 0.6135, 0.5672, 0.6563, 0.5519, 0.6437, 0.5649, 0.6254, 0.6255, 0.6791, 0.6296, 0.6522, 0.6491, 0.6552, 0.6471, 0.676, 0.5519, 0.6437, 0.5672, 0.6563, 0.5498, 0.6772, 0.5378, 0.659, 0.6335, 0.7064, 0.6255, 0.6791, 0.6471, 0.676, 0.6541, 0.696, 0.5378, 0.659, 0.5498, 0.6772, 0.5241, 0.6894, 0.5182, 0.6672, 0.806, 0.35, 0.8192, 0.3237, 0.8278, 0.3316, 0.8274, 0.3397, 0.1722, 0.3333, 0.1807, 0.3253, 0.1941, 0.3513, 0.1727, 0.3412, 0.806, 0.35, 0.7912, 0.3053, 0.8069, 0.3084, 0.8192, 0.3237, 0.1928, 0.3099, 0.2085, 0.3066, 0.1941, 0.3513, 0.1807, 0.3253, 0.7912, 0.3053, 0.808, 0.3009, 0.8069, 0.3084, 0.1928, 0.3099, 0.1917, 0.3023, 0.2085, 0.3066, 0.6541, 0.696, 0.6471, 0.676, 0.66, 0.6742, 0.6672, 0.6926, 0.5305, 0.6482, 0.5378, 0.659, 0.5182, 0.6672, 0.512, 0.6551, 0.6471, 0.676, 0.6491, 0.6552, 0.6601, 0.6569, 0.66, 0.6742, 0.5433, 0.6367, 0.5519, 0.6437, 0.5378, 0.659, 0.5305, 0.6482, 0.6491, 0.6552, 0.6541, 0.6333, 0.6596, 0.6398, 0.6601, 0.6569, 0.5564, 0.6256, 0.5649, 0.6254, 0.5519, 0.6437, 0.5433, 0.6367, 0.6541, 0.6333, 0.6645, 0.6343, 0.6687, 0.6407, 0.6596, 0.6398, 0.5497, 0.6194, 0.5573, 0.6183, 0.5649, 0.6254, 0.5564, 0.6256, 0.6645, 0.6343, 0.6709, 0.628, 0.6773, 0.632, 0.6687, 0.6407, 0.5505, 0.6072, 0.5578, 0.6094, 0.5573, 0.6183, 0.5497, 0.6194, 0.6709, 0.628, 0.6739, 0.6215, 0.6762, 0.6264, 0.6773, 0.632, 0.5553, 0.6043, 0.5605, 0.6028, 0.5578, 0.6094, 0.5505, 0.6072, 0.6739, 0.6215, 0.6891, 0.6133, 0.6875, 0.6228, 0.6762, 0.6264, 0.5505, 0.5935, 0.5566, 0.5859, 0.5605, 0.6028, 0.5553, 0.6043, 0.6757, 0.7118, 0.6541, 0.696, 0.6672, 0.6926, 0.6867, 0.7075, 0.512, 0.6551, 0.5182, 0.6672, 0.492, 0.6616, 0.4879, 0.6505, 0.7095, 0.7214, 0.6757, 0.7118, 0.6867, 0.7075, 0.7126, 0.7125, 0.4879, 0.6505, 0.492, 0.6616, 0.4623, 0.6427, 0.4669, 0.6345, 0.7309, 0.7069, 0.7095, 0.7214, 0.7126, 0.7125, 0.7226, 0.7006, 0.4669, 0.6345, 0.4623, 0.6427, 0.4589, 0.6171, 0.4691, 0.6191, 0.7322, 0.6781, 0.7309, 0.7069, 0.7226, 0.7006, 0.7261, 0.6822, 0.4691, 0.6191, 0.4589, 0.6171, 0.4795, 0.5969, 0.4805, 0.6042, 0.7161, 0.6476, 0.7322, 0.6781, 0.7261, 0.6822, 0.7142, 0.6565, 0.4805, 0.6042, 0.4795, 0.5969, 0.513, 0.5886, 0.5076, 0.596, 0.6891, 0.6133, 0.7161, 0.6476, 0.7142, 0.6565, 0.6875, 0.6228, 0.5076, 0.596, 0.513, 0.5886, 0.5566, 0.5859, 0.5505, 0.5935, 0.6687, 0.6407, 0.6773, 0.632, 0.6886, 0.6485, 0.6755, 0.6519, 0.5306, 0.6098, 0.5505, 0.6072, 0.5497, 0.6194, 0.5368, 0.6218, 0.6755, 0.6519, 0.6886, 0.6485, 0.693, 0.667, 0.681, 0.6707, 0.5139, 0.6188, 0.5306, 0.6098, 0.5368, 0.6218, 0.5191, 0.6302, 0.681, 0.6707, 0.693, 0.667, 0.6962, 0.682, 0.6858, 0.6873, 0.5006, 0.6264, 0.5139, 0.6188, 0.5191, 0.6302, 0.5035, 0.6376, 0.6858, 0.6873, 0.6962, 0.682, 0.7031, 0.6898, 0.6964, 0.6977, 0.4901, 0.6265, 0.5006, 0.6264, 0.5035, 0.6376, 0.4887, 0.6367, 0.6867, 0.7075, 0.6672, 0.6926, 0.6858, 0.6873, 0.6964, 0.6977, 0.5035, 0.6376, 0.512, 0.6551, 0.4879, 0.6505, 0.4887, 0.6367, 0.66, 0.6742, 0.681, 0.6707, 0.6858, 0.6873, 0.6672, 0.6926, 0.5035, 0.6376, 0.5191, 0.6302, 0.5305, 0.6482, 0.512, 0.6551, 0.66, 0.6742, 0.6601, 0.6569, 0.6755, 0.6519, 0.681, 0.6707, 0.5368, 0.6218, 0.5433, 0.6367, 0.5305, 0.6482, 0.5191, 0.6302, 0.6687, 0.6407, 0.6755, 0.6519, 0.6601, 0.6569, 0.6596, 0.6398, 0.5433, 0.6367, 0.5368, 0.6218, 0.5497, 0.6194, 0.5564, 0.6256, 0.6762, 0.6264, 0.6875, 0.6228, 0.6886, 0.6485, 0.6773, 0.632, 0.5306, 0.6098, 0.5505, 0.5935, 0.5553, 0.6043, 0.5505, 0.6072, 0.7142, 0.6565, 0.693, 0.667, 0.6886, 0.6485, 0.6875, 0.6228, 0.5306, 0.6098, 0.5139, 0.6188, 0.5076, 0.596, 0.5505, 0.5935, 0.7261, 0.6822, 0.6962, 0.682, 0.693, 0.667, 0.7142, 0.6565, 0.5139, 0.6188, 0.5006, 0.6264, 0.4805, 0.6042, 0.5076, 0.596, 0.7226, 0.7006, 0.7031, 0.6898, 0.6962, 0.682, 0.7261, 0.6822, 0.5006, 0.6264, 0.4901, 0.6265, 0.4691, 0.6191, 0.4805, 0.6042, 0.7126, 0.7125, 0.6964, 0.6977, 0.7031, 0.6898, 0.7226, 0.7006, 0.4901, 0.6265, 0.4887, 0.6367, 0.4669, 0.6345, 0.4691, 0.6191, 0.6867, 0.7075, 0.6964, 0.6977, 0.7126, 0.7125, 0.4669, 0.6345, 0.4887, 0.6367, 0.4879, 0.6505, 0.2734, 0.666, 0.2143, 0.6107, 0.2633, 0.6065, 0.3048, 0.6532, 0.165, 0.6065, 0.214, 0.6107, 0.1549, 0.666, 0.1235, 0.6532, 0.3319, 0.7049, 0.2734, 0.666, 0.3048, 0.6532, 0.3446, 0.6855, 0.1235, 0.6532, 0.1549, 0.666, 0.09639, 0.7049, 0.08371, 0.6855, 0.3915, 0.7082, 0.3319, 0.7049, 0.3446, 0.6855, 0.3799, 0.6931, 0.08371, 0.6855, 0.09639, 0.7049, 0.03684, 0.7082, 0.04842, 0.6931, 0.4281, 0.669, 0.3915, 0.7082, 0.3799, 0.6931, 0.3996, 0.6697, 0.04842, 0.6931, 0.03684, 0.7082, 0.0001796, 0.669, 0.02871, 0.6697, 0.4281, 0.6058, 0.4281, 0.669, 0.3996, 0.6697, 0.3938, 0.6273, 0.02871, 0.6697, 0.0001796, 0.669, 0.0001796, 0.6058, 0.03449, 0.6273, 0.4143, 0.5638, 0.4281, 0.6058, 0.3938, 0.6273, 0.38, 0.5844, 0.03449, 0.6273, 0.0001796, 0.6058, 0.01395, 0.5638, 0.04831, 0.5844, 0.3938, 0.6273, 0.3048, 0.6532, 0.2633, 0.6065, 0.38, 0.5844, 0.165, 0.6065, 0.1235, 0.6532, 0.03449, 0.6273, 0.04831, 0.5844, 0.3938, 0.6273, 0.3996, 0.6697, 0.3446, 0.6855, 0.3048, 0.6532, 0.08371, 0.6855, 0.02871, 0.6697, 0.03449, 0.6273, 0.1235, 0.6532, 0.3996, 0.6697, 0.3799, 0.6931, 0.3446, 0.6855, 0.08371, 0.6855, 0.04842, 0.6931, 0.02871, 0.6697, 0.8511, 0.3284, 0.8274, 0.3397, 0.8359, 0.334, 0.8359, 0.3339, 0.1642, 0.3357, 0.1727, 0.3412, 0.1488, 0.3303, 0.1641, 0.3356, 0.8511, 0.3284, 0.8359, 0.3339, 0.8333, 0.2891, 0.8492, 0.285, 0.1662, 0.2908, 0.1641, 0.3356, 0.1488, 0.3303, 0.1503, 0.2869, 0.8061, 0.2681, 0.8492, 0.285, 0.8333, 0.2891, 0.817, 0.291, 0.1662, 0.2908, 0.1503, 0.2869, 0.1933, 0.2695, 0.1826, 0.2925])
me_suzanne.use_remesh_preserve_volume = False
me_suzanne.use_remesh_preserve_attributes = False
me_suzanne.use_mirror_vertex_groups = False
me_suzanne.update()

# ---- objects
ob_suzanne = bpy.data.objects.new('Suzanne', me_suzanne)
ob_lamp = bpy.data.objects.new('Lamp', light_lamp)
ob_camera = bpy.data.objects.new('Camera', cam_camera)

# ---- transforms, parenting, visibility, modifiers, constraints
ob_suzanne.location = (0.0, 0.0, 1.194)
ob_suzanne.lineart.crease_threshold = 0.0
ob_lamp.location = (4.076, 1.005, 5.904)
ob_lamp.rotation_euler = (0.6503, 0.05522, 1.866)
ob_lamp.lock_rotations_4d = False
ob_lamp.empty_display_type = 'ARROWS'
ob_lamp.color = (0.0, 0.0, 0.0, 0.0)
ob_lamp.lineart.crease_threshold = 0.0
ob_camera.location = (7.481, -6.508, 5.344)
ob_camera.rotation_euler = (1.109, 0.01082, 0.8149)
ob_camera.lock_rotations_4d = False
ob_camera.empty_display_type = 'ARROWS'
ob_camera.color = (0.0, 0.0, 0.0, 0.0)
ob_camera.display_type = 'WIRE'
ob_camera.lineart.crease_threshold = 0.0

# ---- collection membership
col_collection_1.objects.link(ob_suzanne)
col_collection_1.objects.link(ob_lamp)
col_collection_1.objects.link(ob_camera)

# ---- scene / render settings (as saved in the file)
scene.camera = ob_camera
scene.frame_start = 1; scene.frame_end = 250; scene.frame_set(1)
scene.render.engine = 'BLENDER_EEVEE_NEXT'
scene.render.resolution_percentage = 50
scene.render.dither_intensity = 0.0
scene.cycles.use_denoising = False
scene.cycles.samples = 10
scene.cycles.sampling_pattern = 'TABULATED_SOBOL'
scene.cycles.light_sampling_threshold = 0.0
scene.cycles.use_adaptive_sampling = False
scene.cycles.use_light_tree = False
scene.cycles.blur_glossy = 0.0
scene.cycles.pixel_filter_type = 'GAUSSIAN'
scene.cycles.sample_clamp_indirect = 0.0
scene.view_settings.view_transform = 'Standard'
bpy.context.view_layer.update()

